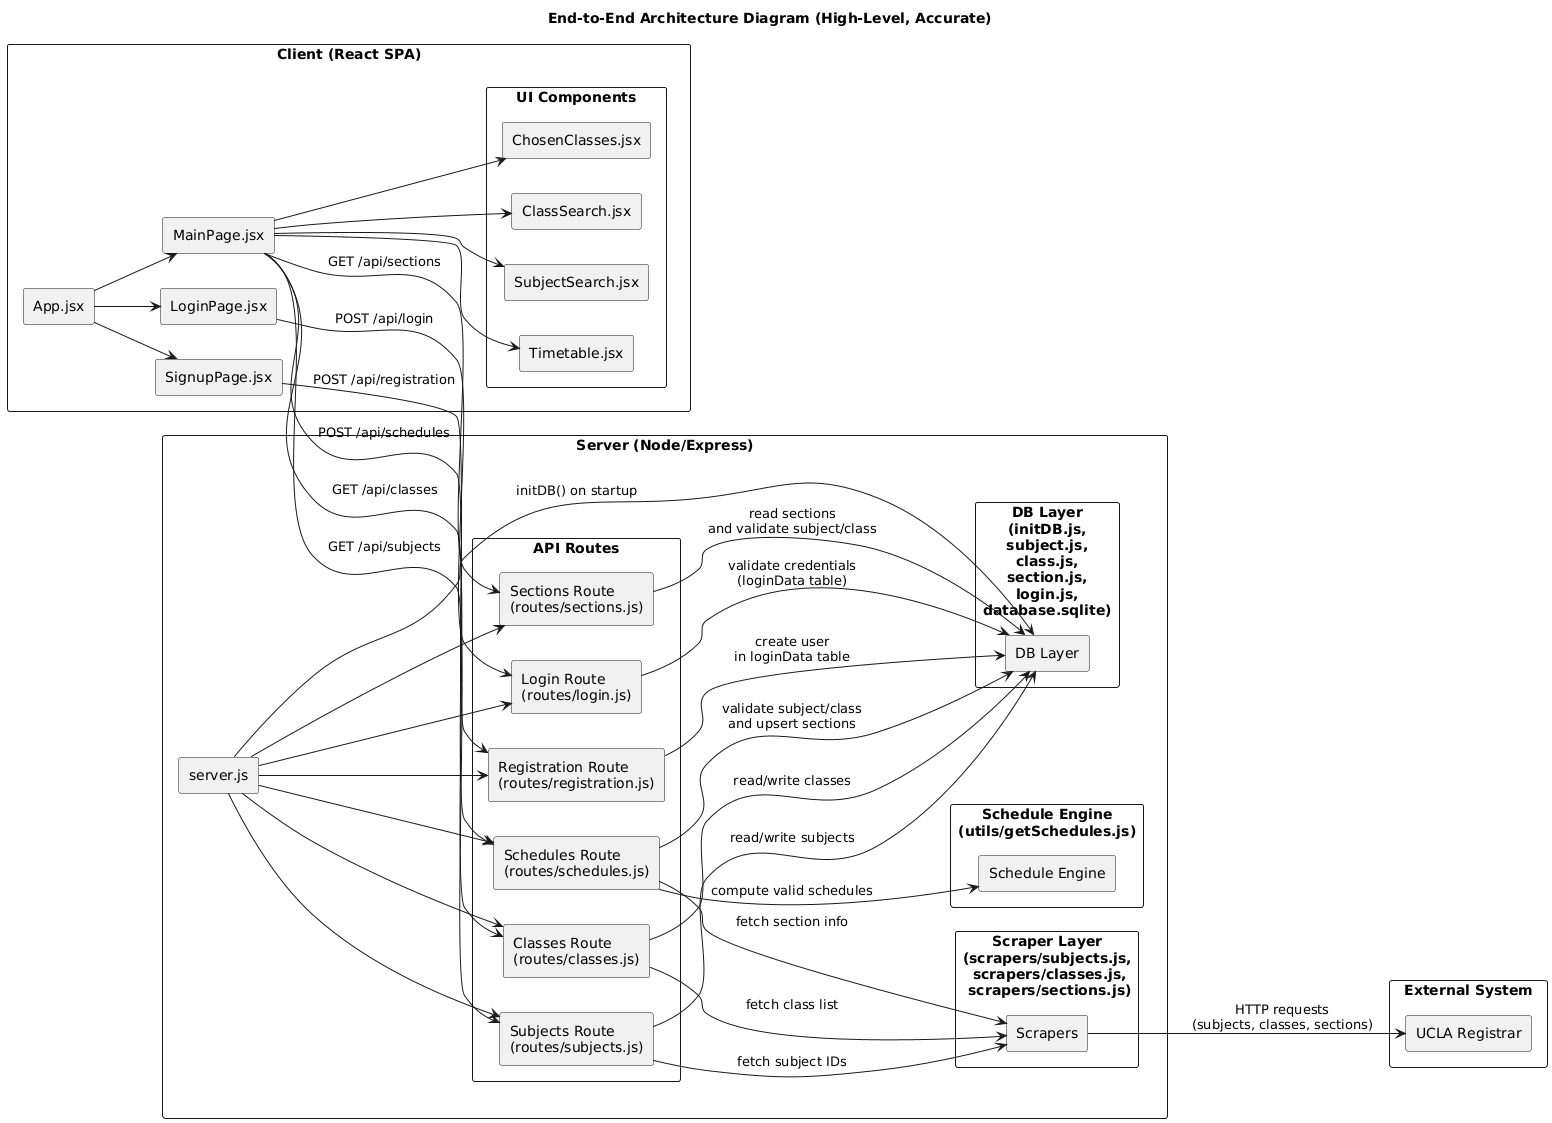

The diagram above was rendered by PlantUML. Its source (embedded in the PNG):
@startuml
title End-to-End Architecture Diagram (High-Level, Accurate)

skinparam componentStyle rectangle
skinparam packageStyle rectangle
left to right direction

' ------------------ CLIENT ------------------
package "Client (React SPA)" {

  [App.jsx] as App
  [LoginPage.jsx] as LoginPage
  [SignupPage.jsx] as SignupPage
  [MainPage.jsx] as MainPage

  package "UI Components" {
    [SubjectSearch.jsx] as SubjectSearch
    [ClassSearch.jsx] as ClassSearch
    [ChosenClasses.jsx] as ChosenClasses
    [Timetable.jsx] as Timetable
  }
}

App --> LoginPage
App --> SignupPage
App --> MainPage

MainPage --> SubjectSearch
MainPage --> ClassSearch
MainPage --> ChosenClasses
MainPage --> Timetable

' ------------------ SERVER ------------------
package "Server (Node/Express)" {

  [server.js] as Server

  package "API Routes" {
    [Subjects Route\n(routes/subjects.js)] as RSubjects
    [Classes Route\n(routes/classes.js)]  as RClasses
    [Sections Route\n(routes/sections.js)] as RSections
    [Schedules Route\n(routes/schedules.js)] as RSchedules
    [Login Route\n(routes/login.js)] as RLogin
    [Registration Route\n(routes/registration.js)] as RRegistration
  }

  package "DB Layer\n(initDB.js,\nsubject.js,\nclass.js,\nsection.js,\nlogin.js,\ndatabase.sqlite)" {
    [DB Layer] as DBLayer
  }

  package "Scraper Layer\n(scrapers/subjects.js,\n scrapers/classes.js,\n scrapers/sections.js)" {
    [Scrapers] as ScraperLayer
  }

  package "Schedule Engine\n(utils/getSchedules.js)" {
    [Schedule Engine] as SchedEngine
  }
}

' ------------------ EXTERNAL ------------------
package "External System" {
  [UCLA Registrar] as Registrar
}

' ================= ARROWS =================

' --- Client → Server (from MainPage.jsx fetch calls) ---
MainPage --> RSubjects  : GET /api/subjects
MainPage --> RClasses   : GET /api/classes
MainPage --> RSections  : GET /api/sections
MainPage --> RSchedules : POST /api/schedules

' --- Client → Server (Login/Signup) ---
LoginPage  --> RLogin        : POST /api/login
SignupPage --> RRegistration : POST /api/registration

' --- server.js wiring --- 
Server --> DBLayer      : initDB() on startup
Server --> RSubjects
Server --> RClasses
Server --> RSections
Server --> RSchedules
Server --> RLogin
Server --> RRegistration

' --- Routes → DB Layer ---
RSubjects      --> DBLayer : read/write subjects
RClasses       --> DBLayer : read/write classes
RSections      --> DBLayer : read sections\nand validate subject/class
RSchedules     --> DBLayer : validate subject/class\nand upsert sections
RLogin         --> DBLayer : validate credentials\n(loginData table)
RRegistration  --> DBLayer : create user\nin loginData table

' --- Routes → Scraper Layer (only when DB missing data) ---
RSubjects  --> ScraperLayer : fetch subject IDs
RClasses   --> ScraperLayer : fetch class list
RSchedules --> ScraperLayer : fetch section info

' --- Schedules route → Schedule Engine ---
RSchedules --> SchedEngine : compute valid schedules

' --- Scraper Layer → Registrar ---
ScraperLayer --> Registrar : HTTP requests\n(subjects, classes, sections)
@enduml